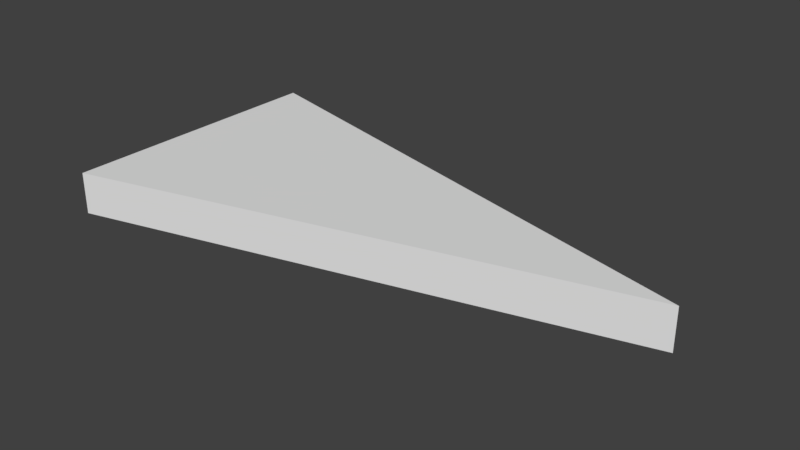 # Source: SM_ISO_Triangle_4x4x2.blend  (saved by Blender 2.78.0; exported with 4.5.12 LTS)
import bpy
from mathutils import Matrix  # noqa: F401  (used for matrix-valued properties, if any)

bpy.ops.wm.read_factory_settings(use_empty=True)
scene = bpy.context.scene
scene.name = 'Scene'

# ---- collections
col_collection_1 = bpy.data.collections.new('Collection 1'); scene.collection.children.link(col_collection_1)

# ---- world
world_world = bpy.data.worlds.new('World'); scene.world = world_world
world_world.color = (0.05088, 0.05088, 0.05088)
world_world.use_sun_shadow = False
world_world.sun_shadow_jitter_overblur = 0.0
world_world.cycles.sampling_method = 'MANUAL'

# ---- meshes
me_vert = bpy.data.meshes.new('Vert')
me_vert.from_pydata([(0.0, 0.0, 0.0), (0.0, 2.0, 0.0), (3.873, 1.0, 0.0), (0.0, 0.0, 0.25), (0.0, 2.0, 0.25), (3.873, 1.0, 0.25)], [], [(1, 2, 0), (4, 3, 5), (0, 2, 5, 3), (2, 1, 4, 5), (1, 0, 3, 4)])
me_vert.use_remesh_preserve_volume = False
me_vert.use_remesh_preserve_attributes = False
me_vert.use_mirror_vertex_groups = False
me_vert.update()

# ---- objects
ob_sm_iso_triangle_4x4x2 = bpy.data.objects.new('SM_ISO_Triangle 4x4x2', me_vert)

# ---- transforms, parenting, visibility, modifiers, constraints
ob_sm_iso_triangle_4x4x2.location = (0.0, 0.0, 0.0)
ob_sm_iso_triangle_4x4x2.scale = (1.0, 1.0, 1.2)
ob_sm_iso_triangle_4x4x2.lineart.crease_threshold = 0.0

# ---- collection membership
col_collection_1.objects.link(ob_sm_iso_triangle_4x4x2)

# ---- scene / render settings (as saved in the file)
scene.frame_start = 1; scene.frame_end = 250; scene.frame_set(1)
scene.render.engine = 'CYCLES'
scene.render.resolution_percentage = 50
scene.render.dither_intensity = 0.0
scene.cycles.use_denoising = False
scene.cycles.samples = 128
scene.cycles.sampling_pattern = 'TABULATED_SOBOL'
scene.cycles.light_sampling_threshold = 0.0
scene.cycles.use_adaptive_sampling = False
scene.cycles.use_light_tree = False
scene.cycles.blur_glossy = 0.0
scene.cycles.sample_clamp_indirect = 0.0
scene.view_settings.view_transform = 'Standard'
bpy.context.view_layer.update()

# ---- added for rendering (the .blend has no active camera and no usable light): camera, sun
cam_auto = bpy.data.cameras.new('AutoCamera')
cam_auto.lens = 50.0
cam_auto.sensor_width = 36.0
cam_auto.clip_end = 1000.0
ob_auto_camera = bpy.data.objects.new('AutoCamera', cam_auto)
scene.collection.objects.link(ob_auto_camera)
ob_auto_camera.location = (5.97899, -3.851, 3.384)
ob_auto_camera.rotation_euler = (1.09748, -7.21219e-08, 0.694738)
scene.camera = ob_auto_camera
light_auto_sun = bpy.data.lights.new('AutoSun', 'SUN')
light_auto_sun.energy = 3.0
light_auto_sun.angle = 0.0523599
ob_auto_sun = bpy.data.objects.new('AutoSun', light_auto_sun)
scene.collection.objects.link(ob_auto_sun)
ob_auto_sun.rotation_euler = (0.872665, 0.174533, 0.523599)
bpy.context.view_layer.update()

